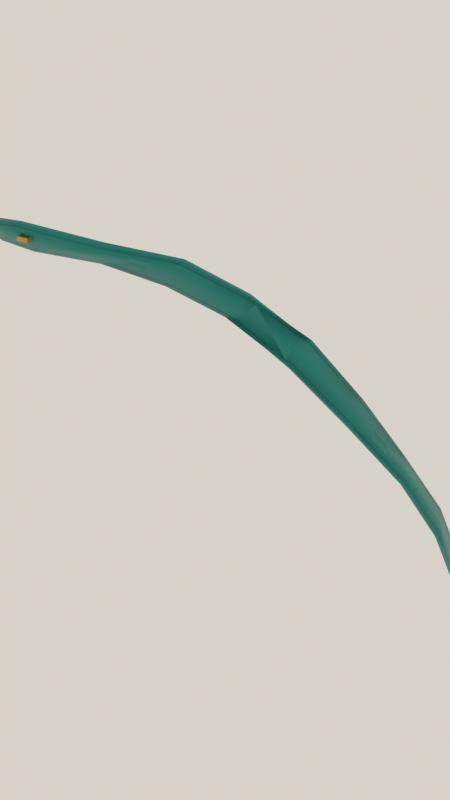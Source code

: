 # Source: pip_crossbody_strap_only.blend  (saved by Blender 4.2.66; exported with 4.5.12 LTS)
import bpy
from mathutils import Matrix  # noqa: F401  (used for matrix-valued properties, if any)

bpy.ops.wm.read_factory_settings(use_empty=True)
scene = bpy.context.scene
scene.name = 'Scene'

# ---- materials (node trees are filled in below, after node groups)
mat_pip_crossbodystrapmat = bpy.data.materials.new('Pip_CrossbodyStrapMat')
mat_pip_straphardware = bpy.data.materials.new('Pip_StrapHardware')

# ---- material node trees
mat_pip_crossbodystrapmat.use_nodes = True; mat_pip_crossbodystrapmat.node_tree.nodes.clear()
_N = mat_pip_crossbodystrapmat.node_tree.nodes; _L = mat_pip_crossbodystrapmat.node_tree.links
n0 = _N.new('ShaderNodeBsdfPrincipled'); n0.name = 'Principled BSDF'; n0.location = (10, 300)
n0.inputs[13].default_value = 0.2
n0.inputs[24].default_value = 0.16
n1 = _N.new('ShaderNodeOutputMaterial'); n1.name = 'Material Output'; n1.location = (300, 300)
n2 = _N.new('ShaderNodeTexCoord'); n2.name = 'Texture Coordinate'; n2.location = (0, 0)
n3 = _N.new('ShaderNodeSeparateXYZ'); n3.name = 'Separate XYZ'; n3.location = (0, 0)
n4 = _N.new('ShaderNodeMath'); n4.name = 'Math'; n4.location = (0, 0)
n4.operation = 'PINGPONG'
n5 = _N.new('ShaderNodeMath'); n5.name = 'Math.001'; n5.location = (0, 0)
n5.operation = 'COMPARE'
n5.inputs[1].default_value = 0.11
n5.inputs[2].default_value = 0.025
n6 = _N.new('ShaderNodeMath'); n6.name = 'Math.002'; n6.location = (0, 0)
n6.operation = 'PINGPONG'
n6.inputs[1].default_value = 0.018
n7 = _N.new('ShaderNodeMath'); n7.name = 'Math.003'; n7.location = (0, 0)
n7.operation = 'MULTIPLY'
n7.inputs[1].default_value = 28.0
n8 = _N.new('ShaderNodeMath'); n8.name = 'Math.004'; n8.location = (0, 0)
n8.operation = 'COMPARE'
n8.inputs[1].default_value = 0.009
n8.inputs[2].default_value = 0.006
n9 = _N.new('ShaderNodeMath'); n9.name = 'Math.005'; n9.location = (0, 0)
n9.operation = 'MULTIPLY'
n10 = _N.new('ShaderNodeMixRGB'); n10.name = 'Mix (Legacy)'; n10.location = (0, 0)
n10.inputs[1].default_value = (0.07, 0.28, 0.26, 1.0)
n10.inputs[2].default_value = (0.04, 0.18, 0.16, 1.0)
_L.new(n0.outputs[0], n1.inputs[0])
_L.new(n2.outputs[2], n3.inputs[0])
_L.new(n3.outputs[0], n4.inputs[0])
_L.new(n4.outputs[0], n5.inputs[0])
_L.new(n3.outputs[1], n7.inputs[0])
_L.new(n7.outputs[0], n6.inputs[0])
_L.new(n6.outputs[0], n8.inputs[0])
_L.new(n5.outputs[0], n9.inputs[0])
_L.new(n8.outputs[0], n9.inputs[1])
_L.new(n9.outputs[0], n10.inputs[0])
_L.new(n10.outputs[0], n0.inputs[0])
n1.is_active_output = True
mat_pip_straphardware.use_nodes = True; mat_pip_straphardware.node_tree.nodes.clear()
_N = mat_pip_straphardware.node_tree.nodes; _L = mat_pip_straphardware.node_tree.links
n0 = _N.new('ShaderNodeBsdfPrincipled'); n0.name = 'Principled BSDF'; n0.location = (10, 300)
n0.inputs[0].default_value = (0.62, 0.38, 0.16, 1.0)
n0.inputs[1].default_value = 0.58
n0.inputs[2].default_value = 0.28
n0.inputs[13].default_value = 0.46
n1 = _N.new('ShaderNodeOutputMaterial'); n1.name = 'Material Output'; n1.location = (300, 300)
_L.new(n0.outputs[0], n1.inputs[0])
n1.is_active_output = True

# ---- world
world_featureworld = bpy.data.worlds.new('FeatureWorld'); scene.world = world_featureworld
world_featureworld.use_nodes = True; world_featureworld.node_tree.nodes.clear()
_N = world_featureworld.node_tree.nodes; _L = world_featureworld.node_tree.links
n0 = _N.new('ShaderNodeBackground'); n0.name = 'Background'; n0.location = (10, 300)
n0.inputs[0].default_value = (0.93, 0.88, 0.8, 1.0)
n0.inputs[1].default_value = 0.78
n1 = _N.new('ShaderNodeOutputWorld'); n1.name = 'World Output'; n1.location = (300, 300)
_L.new(n0.outputs[0], n1.inputs[0])
n1.is_active_output = True

# ---- meshes
me_pip_crossbodystrapmesh = bpy.data.meshes.new('Pip_CrossbodyStrapMesh')
me_pip_crossbodystrapmesh.from_pydata([(0.4522, 0.1959, 0.5244), (0.4728, 0.1581, 0.503), (0.4678, 0.1561, 0.5018), (0.4472, 0.1939, 0.5231), (0.4492, 0.1357, 0.6284), (0.4705, 0.09711, 0.6094), (0.4656, 0.09532, 0.6076), (0.4444, 0.1339, 0.6266), (0.418, 0.07665, 0.7289), (0.4409, 0.03705, 0.7143), (0.4364, 0.03542, 0.7117), (0.4135, 0.07502, 0.7263), (0.3795, 0.01777, 0.8299), (0.3888, -0.02441, 0.809), (0.3839, -0.0243, 0.8066), (0.3746, 0.01788, 0.8275), (0.3341, -0.04318, 0.9252), (0.3337, -0.08245, 0.8976), (0.3288, -0.081, 0.8956), (0.3292, -0.04173, 0.9232), (0.2954, -0.1223, 0.999), (0.2615, -0.1299, 0.9659), (0.2586, -0.1256, 0.9679), (0.2925, -0.118, 1.001), (0.2501, -0.1913, 1.052), (0.2195, -0.1921, 1.015), (0.2165, -0.1882, 1.018), (0.2471, -0.1875, 1.055), (0.1932, -0.268, 1.08), (0.1661, -0.2473, 1.047), (0.1643, -0.2436, 1.05), (0.1915, -0.2643, 1.084), (0.09908, -0.3117, 1.098), (0.09353, -0.2877, 1.057), (0.09272, -0.283, 1.059), (0.09827, -0.307, 1.101), (0.0003391, -0.3042, 1.084), (0.0191, -0.2743, 1.051), (0.01978, -0.2705, 1.055), (0.00102, -0.3004, 1.088), (-0.07004, -0.2519, 1.057), (-0.04014, -0.2259, 1.03), (-0.03914, -0.2226, 1.034), (-0.06904, -0.2486, 1.061)], [], [(0, 1, 5, 4), (1, 2, 6, 5), (2, 3, 7, 6), (3, 0, 4, 7), (4, 5, 9, 8), (5, 6, 10, 9), (6, 7, 11, 10), (7, 4, 8, 11), (8, 9, 13, 12), (9, 10, 14, 13), (10, 11, 15, 14), (11, 8, 12, 15), (12, 13, 17, 16), (13, 14, 18, 17), (14, 15, 19, 18), (15, 12, 16, 19), (16, 17, 21, 20), (17, 18, 22, 21), (18, 19, 23, 22), (19, 16, 20, 23), (20, 21, 25, 24), (21, 22, 26, 25), (22, 23, 27, 26), (23, 20, 24, 27), (24, 25, 29, 28), (25, 26, 30, 29), (26, 27, 31, 30), (27, 24, 28, 31), (28, 29, 33, 32), (29, 30, 34, 33), (30, 31, 35, 34), (31, 28, 32, 35), (32, 33, 37, 36), (33, 34, 38, 37), (34, 35, 39, 38), (35, 32, 36, 39), (36, 37, 41, 40), (37, 38, 42, 41), (38, 39, 43, 42), (39, 36, 40, 43), (0, 3, 2, 1), (40, 41, 42, 43)])
me_pip_crossbodystrapmesh.polygons.foreach_set('use_smooth', [True] * 42)
_uv = me_pip_crossbodystrapmesh.uv_layers.new(name='UVMap')
_uv.uv.foreach_set('vector', [0.0, 0.0, 1.0, 0.0, 1.0, 0.1, 0.0, 0.1, 1.0, 0.0, 1.0, 0.0, 1.0, 0.1, 1.0, 0.1, 1.0, 0.0, 0.0, 0.0, 0.0, 0.1, 1.0, 0.1, 0.0, 0.0, 0.0, 0.0, 0.0, 0.1, 0.0, 0.1, 0.0, 0.1, 1.0, 0.1, 1.0, 0.2, 0.0, 0.2, 1.0, 0.1, 1.0, 0.1, 1.0, 0.2, 1.0, 0.2, 1.0, 0.1, 0.0, 0.1, 0.0, 0.2, 1.0, 0.2, 0.0, 0.1, 0.0, 0.1, 0.0, 0.2, 0.0, 0.2, 0.0, 0.2, 1.0, 0.2, 1.0, 0.3, 0.0, 0.3, 1.0, 0.2, 1.0, 0.2, 1.0, 0.3, 1.0, 0.3, 1.0, 0.2, 0.0, 0.2, 0.0, 0.3, 1.0, 0.3, 0.0, 0.2, 0.0, 0.2, 0.0, 0.3, 0.0, 0.3, 0.0, 0.3, 1.0, 0.3, 1.0, 0.4, 0.0, 0.4, 1.0, 0.3, 1.0, 0.3, 1.0, 0.4, 1.0, 0.4, 1.0, 0.3, 0.0, 0.3, 0.0, 0.4, 1.0, 0.4, 0.0, 0.3, 0.0, 0.3, 0.0, 0.4, 0.0, 0.4, 0.0, 0.4, 1.0, 0.4, 1.0, 0.5, 0.0, 0.5, 1.0, 0.4, 1.0, 0.4, 1.0, 0.5, 1.0, 0.5, 1.0, 0.4, 0.0, 0.4, 0.0, 0.5, 1.0, 0.5, 0.0, 0.4, 0.0, 0.4, 0.0, 0.5, 0.0, 0.5, 0.0, 0.5, 1.0, 0.5, 1.0, 0.6, 0.0, 0.6, 1.0, 0.5, 1.0, 0.5, 1.0, 0.6, 1.0, 0.6, 1.0, 0.5, 0.0, 0.5, 0.0, 0.6, 1.0, 0.6, 0.0, 0.5, 0.0, 0.5, 0.0, 0.6, 0.0, 0.6, 0.0, 0.6, 1.0, 0.6, 1.0, 0.7, 0.0, 0.7, 1.0, 0.6, 1.0, 0.6, 1.0, 0.7, 1.0, 0.7, 1.0, 0.6, 0.0, 0.6, 0.0, 0.7, 1.0, 0.7, 0.0, 0.6, 0.0, 0.6, 0.0, 0.7, 0.0, 0.7, 0.0, 0.7, 1.0, 0.7, 1.0, 0.8, 0.0, 0.8, 1.0, 0.7, 1.0, 0.7, 1.0, 0.8, 1.0, 0.8, 1.0, 0.7, 0.0, 0.7, 0.0, 0.8, 1.0, 0.8, 0.0, 0.7, 0.0, 0.7, 0.0, 0.8, 0.0, 0.8, 0.0, 0.8, 1.0, 0.8, 1.0, 0.9, 0.0, 0.9, 1.0, 0.8, 1.0, 0.8, 1.0, 0.9, 1.0, 0.9, 1.0, 0.8, 0.0, 0.8, 0.0, 0.9, 1.0, 0.9, 0.0, 0.8, 0.0, 0.8, 0.0, 0.9, 0.0, 0.9, 0.0, 0.9, 1.0, 0.9, 1.0, 1.0, 0.0, 1.0, 1.0, 0.9, 1.0, 0.9, 1.0, 1.0, 1.0, 1.0, 1.0, 0.9, 0.0, 0.9, 0.0, 1.0, 1.0, 1.0, 0.0, 0.9, 0.0, 0.9, 0.0, 1.0, 0.0, 1.0, 0.0, 0.0, 0.0, 0.0, 1.0, 0.0, 1.0, 0.0, 0.0, 1.0, 1.0, 1.0, 1.0, 1.0, 0.0, 1.0])
me_pip_crossbodystrapmesh.materials.append(mat_pip_crossbodystrapmat)
me_pip_crossbodystrapmesh.update()
me_cube = bpy.data.meshes.new('Cube')
me_cube.from_pydata([(-0.5, -0.5, -0.5), (-0.5, -0.5, 0.5), (-0.5, 0.5, -0.5), (-0.5, 0.5, 0.5), (0.5, -0.5, -0.5), (0.5, -0.5, 0.5), (0.5, 0.5, -0.5), (0.5, 0.5, 0.5)], [], [(0, 1, 3, 2), (2, 3, 7, 6), (6, 7, 5, 4), (4, 5, 1, 0), (2, 6, 4, 0), (7, 3, 1, 5)])
_uv = me_cube.uv_layers.new(name='UVMap')
_uv.uv.foreach_set('vector', [0.375, 0.0, 0.625, 0.0, 0.625, 0.25, 0.375, 0.25, 0.375, 0.25, 0.625, 0.25, 0.625, 0.5, 0.375, 0.5, 0.375, 0.5, 0.625, 0.5, 0.625, 0.75, 0.375, 0.75, 0.375, 0.75, 0.625, 0.75, 0.625, 1.0, 0.375, 1.0, 0.125, 0.5, 0.375, 0.5, 0.375, 0.75, 0.125, 0.75, 0.625, 0.5, 0.875, 0.5, 0.875, 0.75, 0.625, 0.75])
me_cube.materials.append(mat_pip_straphardware)
me_cube.update()
me_cube_001 = bpy.data.meshes.new('Cube.001')
me_cube_001.from_pydata([(-0.5, -0.5, -0.5), (-0.5, -0.5, 0.5), (-0.5, 0.5, -0.5), (-0.5, 0.5, 0.5), (0.5, -0.5, -0.5), (0.5, -0.5, 0.5), (0.5, 0.5, -0.5), (0.5, 0.5, 0.5)], [], [(0, 1, 3, 2), (2, 3, 7, 6), (6, 7, 5, 4), (4, 5, 1, 0), (2, 6, 4, 0), (7, 3, 1, 5)])
_uv = me_cube_001.uv_layers.new(name='UVMap')
_uv.uv.foreach_set('vector', [0.375, 0.0, 0.625, 0.0, 0.625, 0.25, 0.375, 0.25, 0.375, 0.25, 0.625, 0.25, 0.625, 0.5, 0.375, 0.5, 0.375, 0.5, 0.625, 0.5, 0.625, 0.75, 0.375, 0.75, 0.375, 0.75, 0.625, 0.75, 0.625, 1.0, 0.375, 1.0, 0.125, 0.5, 0.375, 0.5, 0.375, 0.75, 0.125, 0.75, 0.625, 0.5, 0.875, 0.5, 0.875, 0.75, 0.625, 0.75])
me_cube_001.materials.append(mat_pip_straphardware)
me_cube_001.update()
me_cube_002 = bpy.data.meshes.new('Cube.002')
me_cube_002.from_pydata([(-0.5, -0.5, -0.5), (-0.5, -0.5, 0.5), (-0.5, 0.5, -0.5), (-0.5, 0.5, 0.5), (0.5, -0.5, -0.5), (0.5, -0.5, 0.5), (0.5, 0.5, -0.5), (0.5, 0.5, 0.5)], [], [(0, 1, 3, 2), (2, 3, 7, 6), (6, 7, 5, 4), (4, 5, 1, 0), (2, 6, 4, 0), (7, 3, 1, 5)])
_uv = me_cube_002.uv_layers.new(name='UVMap')
_uv.uv.foreach_set('vector', [0.375, 0.0, 0.625, 0.0, 0.625, 0.25, 0.375, 0.25, 0.375, 0.25, 0.625, 0.25, 0.625, 0.5, 0.375, 0.5, 0.375, 0.5, 0.625, 0.5, 0.625, 0.75, 0.375, 0.75, 0.375, 0.75, 0.625, 0.75, 0.625, 1.0, 0.375, 1.0, 0.125, 0.5, 0.375, 0.5, 0.375, 0.75, 0.125, 0.75, 0.625, 0.5, 0.875, 0.5, 0.875, 0.75, 0.625, 0.75])
me_cube_002.materials.append(mat_pip_straphardware)
me_cube_002.update()

# ---- objects
ob_pip_crossbodystrap = bpy.data.objects.new('Pip_CrossbodyStrap', me_pip_crossbodystrapmesh)
ob_pip_strapbuckle_bag_front = bpy.data.objects.new('Pip_StrapBuckle_bag_front', me_cube)
ob_pip_strapbuckle_right_shoulder_front = bpy.data.objects.new('Pip_StrapBuckle_right_shoulder_front', me_cube_001)
ob_pip_strapbuckle_right_shoulder_back = bpy.data.objects.new('Pip_StrapBuckle_right_shoulder_back', me_cube_002)

# ---- transforms, parenting, visibility, modifiers, constraints
ob_pip_crossbodystrap.location = (0.0, 0.0, 0.0)
ob_pip_strapbuckle_bag_front.location = (0.4606, 0.1762, 0.5132)
ob_pip_strapbuckle_bag_front.rotation_euler = (1.047, -5.091e-08, 3.1)
ob_pip_strapbuckle_bag_front.scale = (0.02016, 0.016, 0.006)
ob_pip_strapbuckle_right_shoulder_front.location = (0.096, -0.2979, 1.078)
ob_pip_strapbuckle_right_shoulder_front.rotation_euler = (0.02438, 2.067e-09, 1.757)
ob_pip_strapbuckle_right_shoulder_front.scale = (0.02016, 0.016, 0.006)
ob_pip_strapbuckle_right_shoulder_back.location = (-0.05471, -0.2377, 1.045)
ob_pip_strapbuckle_right_shoulder_back.rotation_euler = (-0.28, -1.197e-08, 0.9138)
ob_pip_strapbuckle_right_shoulder_back.scale = (0.02016, 0.016, 0.006)

# ---- collection membership
scene.collection.objects.link(ob_pip_crossbodystrap)
scene.collection.objects.link(ob_pip_strapbuckle_bag_front)
scene.collection.objects.link(ob_pip_strapbuckle_right_shoulder_front)
scene.collection.objects.link(ob_pip_strapbuckle_right_shoulder_back)

# ---- scene / render settings (as saved in the file)
scene.frame_start = 1; scene.frame_end = 250; scene.frame_set(1)
scene.render.engine = 'BLENDER_EEVEE_NEXT'
scene.render.image_settings.color_mode = 'RGB'
scene.render.resolution_x = 1080
scene.render.resolution_y = 1920
scene.eevee.taa_render_samples = 24
scene.eevee.use_raytracing = True
scene.view_settings.view_transform = 'Khronos PBR Neutral'
bpy.context.view_layer.update()

# ---- added for rendering (the .blend has no active camera): camera
cam_auto = bpy.data.cameras.new('AutoCamera')
cam_auto.lens = 50.0
cam_auto.sensor_width = 36.0
cam_auto.clip_end = 1000.0
ob_auto_camera = bpy.data.objects.new('AutoCamera', cam_auto)
scene.collection.objects.link(ob_auto_camera)
ob_auto_camera.location = (1.08433, -1.11749, 1.50753)
ob_auto_camera.rotation_euler = (1.09748, -7.21219e-08, 0.694738)
scene.camera = ob_auto_camera
bpy.context.view_layer.update()
